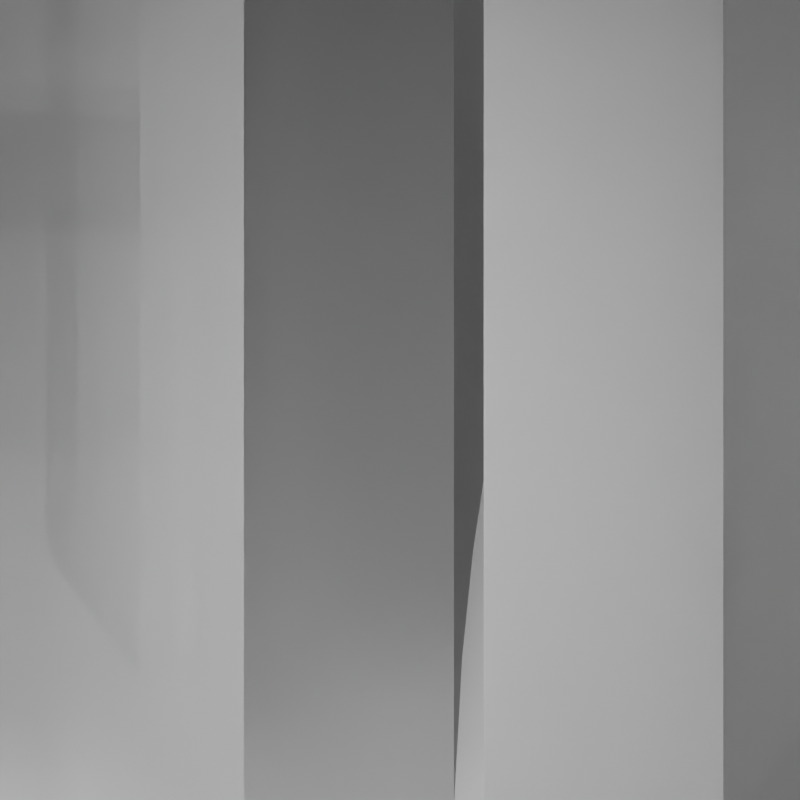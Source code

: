 # Source: grass.blend  (saved by Blender 3.0.42; exported with 4.5.12 LTS)
import bpy
from mathutils import Matrix  # noqa: F401  (used for matrix-valued properties, if any)

bpy.ops.wm.read_factory_settings(use_empty=True)
scene = bpy.context.scene
scene.name = 'Scene'

# ---- collections
col_collection = bpy.data.collections.new('Collection'); scene.collection.children.link(col_collection)

# ---- images (referenced by path relative to the original .blend; pixels are not part of the script)
import os
ASSET_DIR = os.environ.get("B2B_ASSET_DIR", "")  # directory of the original .blend (textures are referenced by path, not embedded)
HERE = os.path.dirname(os.path.abspath(__file__))  # packed textures are extracted next to this script under _unpacked/

def load_image(name, relpath, width, height, colorspace="sRGB"):
    """Load a texture the original file referenced (path relative to the .blend, or extracted next to this script)."""
    p = next((c for c in (os.path.join(HERE, relpath), os.path.join(ASSET_DIR, relpath)) if relpath and os.path.exists(c)), "")
    if p:
        img = bpy.data.images.load(p, check_existing=True)
        img.name = name
    else:  # same state as the original file: an image datablock whose file is absent (Cycles renders it pink)
        img = bpy.data.images.new(name, width, height)
        img.source = "FILE"
        img.filepath = "//" + (relpath or name)
    img.colorspace_settings.name = colorspace
    return img
img_grass_png = load_image('grass.png', 'grass.png', 1024, 1024, 'sRGB')

# ---- materials (node trees are filled in below, after node groups)
mat_matgrass = bpy.data.materials.new('MatGrass')

# ---- material node trees
mat_matgrass.use_nodes = True; mat_matgrass.node_tree.nodes.clear()
_N = mat_matgrass.node_tree.nodes; _L = mat_matgrass.node_tree.links
n0 = _N.new('ShaderNodeBsdfTransparent'); n0.name = 'Transparent BSDF'; n0.location = (-233, 132)
n1 = _N.new('ShaderNodeOutputMaterial'); n1.name = 'Material Output'; n1.location = (516, 191)
n2 = _N.new('ShaderNodeMixShader'); n2.name = 'Mix Shader'; n2.location = (278, 170)
n3 = _N.new('ShaderNodeMixShader'); n3.name = 'Mix Shader.001'; n3.location = (127, -12)
n4 = _N.new('ShaderNodeTexImage'); n4.name = 'Image Texture'; n4.location = (-621, 252)
n4.image = img_grass_png
n5 = _N.new('ShaderNodeBsdfDiffuse'); n5.name = 'Diffuse BSDF'; n5.location = (-283, 21)
n6 = _N.new('ShaderNodeEmission'); n6.name = 'Emission'; n6.location = (-132, -125)
n6.inputs[0].default_value = (0.06021, 0.6501, 0.09079, 1.0)
_L.new(n0.outputs[0], n2.inputs[1])
_L.new(n4.outputs[1], n2.inputs[0])
_L.new(n4.outputs[0], n5.inputs[0])
_L.new(n2.outputs[0], n1.inputs[0])
_L.new(n3.outputs[0], n2.inputs[2])
_L.new(n6.outputs[0], n3.inputs[1])
_L.new(n5.outputs[0], n3.inputs[2])
n1.is_active_output = True

# ---- world
world_world = bpy.data.worlds.new('World'); scene.world = world_world
world_world.use_nodes = True; world_world.node_tree.nodes.clear()
_N = world_world.node_tree.nodes; _L = world_world.node_tree.links
n0 = _N.new('ShaderNodeOutputWorld'); n0.name = 'World Output'; n0.location = (300, 300)
n1 = _N.new('ShaderNodeBackground'); n1.name = 'Background'; n1.location = (10, 300)
n1.inputs[0].default_value = (0.05088, 0.05088, 0.05088, 0.0)
_L.new(n1.outputs[0], n0.inputs[0])
n0.is_active_output = True
world_world.color = (0.05088, 0.05088, 0.05088)
world_world.use_sun_shadow = False
world_world.sun_shadow_jitter_overblur = 0.0

# ---- cameras
cam_camera_001 = bpy.data.cameras.new('Camera.001')
cam_camera_001.type = 'ORTHO'
cam_camera_001.ortho_scale = 2.2

# ---- lights
light_area = bpy.data.lights.new('Area', 'AREA')
light_area.transmission_factor = 0.0
light_area.energy = 1021.0
light_area.shadow_soft_size = 1000.0
light_area.shadow_maximum_resolution = 0.006
light_area.use_absolute_resolution = True
light_area.shape = 'RECTANGLE'
light_area.size = 1000.0
light_area.size_y = 1.0
light_point = bpy.data.lights.new('Point', 'POINT')
light_point.transmission_factor = 0.0
light_point.energy = 1e+04
light_point.shadow_soft_size = 20.0
light_point.shadow_maximum_resolution = 0.006
light_point.use_absolute_resolution = True
light_point_001 = bpy.data.lights.new('Point.001', 'POINT')
light_point_001.transmission_factor = 0.0
light_point_001.energy = 400.0
light_point_001.shadow_soft_size = 4.21
light_point_001.shadow_maximum_resolution = 0.006
light_point_001.use_absolute_resolution = True
light_point_002 = bpy.data.lights.new('Point.002', 'POINT')
light_point_002.transmission_factor = 0.0
light_point_002.energy = 100.0
light_point_002.shadow_soft_size = 1.17
light_point_002.shadow_maximum_resolution = 0.006
light_point_002.use_absolute_resolution = True
light_point_003 = bpy.data.lights.new('Point.003', 'POINT')
light_point_003.transmission_factor = 0.0
light_point_003.energy = 400.0
light_point_003.shadow_soft_size = 4.21
light_point_003.shadow_maximum_resolution = 0.006
light_point_003.use_absolute_resolution = True
light_point_004 = bpy.data.lights.new('Point.004', 'POINT')
light_point_004.transmission_factor = 0.0
light_point_004.energy = 400.0
light_point_004.shadow_soft_size = 4.21
light_point_004.shadow_maximum_resolution = 0.006
light_point_004.use_absolute_resolution = True

# ---- meshes
me_plane_001 = bpy.data.meshes.new('Plane.001')
me_plane_001.from_pydata([(-1.0, -1.0, 0.0), (1.0, -1.0, 0.0), (-1.0, 1.0, 0.0), (1.0, 1.0, 0.0), (-0.5, -1.0, -0.866), (0.5, -1.0, 0.866), (-0.5, 1.0, -0.866), (0.5, 1.0, 0.866), (-0.5, -1.0, 0.866), (0.5, -1.0, -0.866), (-0.5, 1.0, 0.866), (0.5, 1.0, -0.866)], [], [(0, 1, 3, 2), (4, 5, 7, 6), (8, 9, 11, 10)])
_uv = me_plane_001.uv_layers.new(name='UVMap')
_uv.uv.foreach_set('vector', [0.0, 0.0, 1.0, 0.0, 1.0, 1.0, 0.0, 1.0, 0.0, 0.0, 1.0, 0.0, 1.0, 1.0, 0.0, 1.0, 0.0, 0.0, 1.0, 0.0, 1.0, 1.0, 0.0, 1.0])
me_plane_001.materials.append(mat_matgrass)
me_plane_001.use_remesh_fix_poles = True
me_plane_001.use_remesh_preserve_attributes = False
me_plane_001.update()
me_plane_003 = bpy.data.meshes.new('Plane.003')
me_plane_003.from_pydata([(-0.983, -1.022, 0.01466), (0.9497, -1.0, -0.01824), (-0.319, 14.66, -0.04257), (-0.04065, 14.68, -0.0793), (-0.1995, -1.057, 0.6918), (-0.3556, 14.64, 0.4655), (-1.112, 0.638, 0.3503), (-0.6841, 12.97, 0.2981), (-1.237, 2.447, 0.6175), (-1.26, 4.551, 0.7897), (-1.166, 6.809, 0.8594), (-1.044, 9.065, 0.7923), (-0.901, 11.17, 0.5929), (0.05568, 12.99, 0.2614), (0.8285, 0.6602, 0.3202), (0.1448, 11.19, 0.5562), (0.2874, 9.087, 0.7555), (0.4098, 6.831, 0.8226), (0.5277, 4.574, 0.7616), (0.6676, 2.469, 0.5892), (-0.3281, 0.6037, 1.028), (-0.4925, 12.99, 1.108), (-0.4743, 2.414, 1.299), (-0.5564, 4.525, 1.484), (-0.5564, 6.792, 1.575), (-0.5564, 9.06, 1.535), (-0.5564, 11.18, 1.368)], [], [(4, 1, 14, 20), (7, 21, 5, 2), (21, 13, 3, 5), (21, 7, 12, 26), (26, 12, 11, 25), (25, 11, 10, 24), (24, 10, 9, 23), (23, 9, 8, 22), (22, 8, 6, 20), (13, 21, 26, 15), (15, 26, 25, 16), (16, 25, 24, 17), (17, 24, 23, 18), (18, 23, 22, 19), (19, 22, 20, 14), (0, 4, 20, 6)])
me_plane_003.polygons.foreach_set('use_smooth', [True] * 16)
_uv = me_plane_003.uv_layers.new(name='UVMap')
_uv.uv.foreach_set('vector', [0.5, 0.0, 1.0, 0.0, 1.0, 0.1059, 0.5, 0.1059, 0.0, 0.8921, 0.5, 0.8959, 0.5, 1.0, 0.0, 1.0, 0.5, 0.8959, 1.0, 0.8921, 1.0, 1.0, 0.5, 1.0, 0.5, 0.8959, 0.0, 0.8921, -0.02027, 0.7784, 0.5, 0.7811, 0.5, 0.7811, -0.02027, 0.7784, -0.06526, 0.6483, 0.5, 0.6497, 0.5, 0.6497, -0.06526, 0.6483, 0.0, 0.5, 0.5, 0.5, 0.5, 0.5, 0.0, 0.5, -0.003186, 0.3502, 0.5, 0.3512, 0.5, 0.3512, -0.003186, 0.3502, -0.0008104, 0.2199, 0.5, 0.2202, 0.5, 0.2202, -0.0008104, 0.2199, 0.0, 0.1059, 0.5, 0.1059, 1.0, 0.8921, 0.5, 0.8959, 0.5, 0.7811, 1.02, 0.7784, 1.02, 0.7784, 0.5, 0.7811, 0.5, 0.6497, 1.065, 0.6483, 1.065, 0.6483, 0.5, 0.6497, 0.5, 0.5, 1.0, 0.5, 1.0, 0.5, 0.5, 0.5, 0.5, 0.3512, 1.003, 0.3502, 1.003, 0.3502, 0.5, 0.3512, 0.5, 0.2202, 1.001, 0.2199, 1.001, 0.2199, 0.5, 0.2202, 0.5, 0.1059, 1.0, 0.1059, 0.0, 0.0, 0.5, 0.0, 0.5, 0.1059, 0.0, 0.1059])
me_plane_003.use_remesh_fix_poles = True
me_plane_003.use_remesh_preserve_attributes = False
me_plane_003.update()
me_plane_005 = bpy.data.meshes.new('Plane.005')
me_plane_005.from_pydata([(-1.0, -1.0, 0.0), (1.0, -1.0, 0.0), (-0.1366, 14.63, 0.01), (0.1781, 14.68, -5.981e-07), (0.04321, -1.033, 0.6487), (0.04321, 14.67, 0.479), (-1.0, 0.6607, 0.3823), (-0.4089, 12.99, 0.3894), (-0.9799, 2.47, 0.7024), (-0.9208, 4.575, 0.9041), (-0.8269, 6.832, 0.9738), (-0.7044, 9.088, 0.9067), (-0.5619, 11.19, 0.7074), (0.4089, 12.99, 0.3894), (1.0, 0.6607, 0.3823), (0.5619, 11.19, 0.7074), (0.7044, 9.088, 0.9067), (0.8269, 6.832, 0.9738), (0.9208, 4.575, 0.9041), (0.9799, 2.47, 0.7024), (0.04321, 0.6274, 1.031), (0.04321, 13.02, 1.171), (0.04321, 2.439, 1.356), (0.04321, 4.55, 1.571), (0.04321, 6.816, 1.661), (0.04321, 9.085, 1.622), (0.04321, 11.2, 1.454)], [], [(4, 1, 14, 20), (7, 21, 5, 2), (21, 13, 3, 5), (21, 7, 12, 26), (26, 12, 11, 25), (25, 11, 10, 24), (24, 10, 9, 23), (23, 9, 8, 22), (22, 8, 6, 20), (13, 21, 26, 15), (15, 26, 25, 16), (16, 25, 24, 17), (17, 24, 23, 18), (18, 23, 22, 19), (19, 22, 20, 14), (0, 4, 20, 6)])
me_plane_005.polygons.foreach_set('use_smooth', [True] * 16)
_uv = me_plane_005.uv_layers.new(name='UVMap')
_uv.uv.foreach_set('vector', [0.5, 0.0, 1.0, 0.0, 1.0, 0.1059, 0.5, 0.1059, 0.0, 0.8921, 0.5, 0.8959, 0.5, 1.0, 0.0, 1.0, 0.5, 0.8959, 1.0, 0.8921, 1.0, 1.0, 0.5, 1.0, 0.5, 0.8959, 0.0, 0.8921, -0.02027, 0.7784, 0.5, 0.7811, 0.5, 0.7811, -0.02027, 0.7784, -0.06526, 0.6483, 0.5, 0.6497, 0.5, 0.6497, -0.06526, 0.6483, 0.0, 0.5, 0.5, 0.5, 0.5, 0.5, 0.0, 0.5, -0.003186, 0.3502, 0.5, 0.3512, 0.5, 0.3512, -0.003186, 0.3502, -0.0008104, 0.2199, 0.5, 0.2202, 0.5, 0.2202, -0.0008104, 0.2199, 0.0, 0.1059, 0.5, 0.1059, 1.0, 0.8921, 0.5, 0.8959, 0.5, 0.7811, 1.02, 0.7784, 1.02, 0.7784, 0.5, 0.7811, 0.5, 0.6497, 1.065, 0.6483, 1.065, 0.6483, 0.5, 0.6497, 0.5, 0.5, 1.0, 0.5, 1.0, 0.5, 0.5, 0.5, 0.5, 0.3512, 1.003, 0.3502, 1.003, 0.3502, 0.5, 0.3512, 0.5, 0.2202, 1.001, 0.2199, 1.001, 0.2199, 0.5, 0.2202, 0.5, 0.1059, 1.0, 0.1059, 0.0, 0.0, 0.5, 0.0, 0.5, 0.1059, 0.0, 0.1059])
me_plane_005.use_remesh_fix_poles = True
me_plane_005.use_remesh_preserve_attributes = False
me_plane_005.update()
me_plane_007 = bpy.data.meshes.new('Plane.007')
me_plane_007.from_pydata([(-1.0, -1.0, 0.0), (1.0, -1.0, 0.0), (-0.1781, 14.68, -5.981e-07), (0.1781, 14.68, -5.981e-07), (-0.05673, -1.019, 0.5552), (-0.05673, 14.68, 0.3855), (-1.0, 0.6607, 0.3823), (-0.4089, 12.99, 0.3894), (-0.9799, 2.47, 0.7024), (-0.9208, 4.575, 0.9041), (-0.8269, 6.832, 0.9738), (-0.7044, 9.088, 0.9067), (-0.5619, 11.19, 0.7074), (0.4089, 12.99, 0.3894), (1.0, 0.6607, 0.3823), (0.5619, 11.19, 0.7074), (0.7044, 9.088, 0.9067), (0.8269, 6.832, 0.9738), (0.9208, 4.575, 0.9041), (0.9799, 2.47, 0.7024), (-0.05673, 0.6414, 0.9375), (-0.05673, 13.03, 1.077), (-0.05673, 2.453, 1.262), (-0.05673, 4.564, 1.477), (-0.05673, 6.83, 1.568), (-0.05673, 9.099, 1.528), (-0.05673, 11.21, 1.361)], [], [(4, 1, 14, 20), (7, 21, 5, 2), (21, 13, 3, 5), (21, 7, 12, 26), (26, 12, 11, 25), (25, 11, 10, 24), (24, 10, 9, 23), (23, 9, 8, 22), (22, 8, 6, 20), (13, 21, 26, 15), (15, 26, 25, 16), (16, 25, 24, 17), (17, 24, 23, 18), (18, 23, 22, 19), (19, 22, 20, 14), (0, 4, 20, 6)])
me_plane_007.polygons.foreach_set('use_smooth', [True] * 16)
_uv = me_plane_007.uv_layers.new(name='UVMap')
_uv.uv.foreach_set('vector', [0.5, 0.0, 1.0, 0.0, 1.0, 0.1059, 0.5, 0.1059, 0.0, 0.8921, 0.5, 0.8959, 0.5, 1.0, 0.0, 1.0, 0.5, 0.8959, 1.0, 0.8921, 1.0, 1.0, 0.5, 1.0, 0.5, 0.8959, 0.0, 0.8921, -0.02027, 0.7784, 0.5, 0.7811, 0.5, 0.7811, -0.02027, 0.7784, -0.06526, 0.6483, 0.5, 0.6497, 0.5, 0.6497, -0.06526, 0.6483, 0.0, 0.5, 0.5, 0.5, 0.5, 0.5, 0.0, 0.5, -0.003186, 0.3502, 0.5, 0.3512, 0.5, 0.3512, -0.003186, 0.3502, -0.0008104, 0.2199, 0.5, 0.2202, 0.5, 0.2202, -0.0008104, 0.2199, 0.0, 0.1059, 0.5, 0.1059, 1.0, 0.8921, 0.5, 0.8959, 0.5, 0.7811, 1.02, 0.7784, 1.02, 0.7784, 0.5, 0.7811, 0.5, 0.6497, 1.065, 0.6483, 1.065, 0.6483, 0.5, 0.6497, 0.5, 0.5, 1.0, 0.5, 1.0, 0.5, 0.5, 0.5, 0.5, 0.3512, 1.003, 0.3502, 1.003, 0.3502, 0.5, 0.3512, 0.5, 0.2202, 1.001, 0.2199, 1.001, 0.2199, 0.5, 0.2202, 0.5, 0.1059, 1.0, 0.1059, 0.0, 0.0, 0.5, 0.0, 0.5, 0.1059, 0.0, 0.1059])
me_plane_007.use_remesh_fix_poles = True
me_plane_007.use_remesh_preserve_attributes = False
me_plane_007.update()
me_plane_008 = bpy.data.meshes.new('Plane.008')
me_plane_008.from_pydata([(-1.0, -1.0, 0.0), (1.0, -1.0, 0.0), (-0.0897, 14.6, 0.02816), (0.1781, 14.68, -5.981e-07), (0.06436, -1.027, 0.6083), (0.06436, 14.67, 0.4386), (-1.0, 0.6607, 0.3823), (-0.4089, 12.99, 0.3894), (-0.9799, 2.47, 0.7024), (-0.9208, 4.575, 0.9041), (-0.8269, 6.832, 0.9738), (-0.7044, 9.088, 0.9067), (-0.5619, 11.19, 0.7074), (0.4089, 12.99, 0.3894), (1.0, 0.6607, 0.3823), (0.5619, 11.19, 0.7074), (0.7044, 9.088, 0.9067), (0.8269, 6.832, 0.9738), (0.9208, 4.575, 0.9041), (0.9799, 2.47, 0.7024), (0.06436, 0.6334, 0.9906), (0.06436, 13.02, 1.13), (0.06436, 2.445, 1.315), (0.06436, 4.556, 1.53), (0.06436, 6.822, 1.621), (0.06436, 9.091, 1.581), (0.06436, 11.21, 1.414)], [], [(4, 1, 14, 20), (7, 21, 5, 2), (21, 13, 3, 5), (21, 7, 12, 26), (26, 12, 11, 25), (25, 11, 10, 24), (24, 10, 9, 23), (23, 9, 8, 22), (22, 8, 6, 20), (13, 21, 26, 15), (15, 26, 25, 16), (16, 25, 24, 17), (17, 24, 23, 18), (18, 23, 22, 19), (19, 22, 20, 14), (0, 4, 20, 6)])
me_plane_008.polygons.foreach_set('use_smooth', [True] * 16)
_uv = me_plane_008.uv_layers.new(name='UVMap')
_uv.uv.foreach_set('vector', [0.5, 0.0, 1.0, 0.0, 1.0, 0.1059, 0.5, 0.1059, 0.0, 0.8921, 0.5, 0.8959, 0.5, 1.0, 0.0, 1.0, 0.5, 0.8959, 1.0, 0.8921, 1.0, 1.0, 0.5, 1.0, 0.5, 0.8959, 0.0, 0.8921, -0.02027, 0.7784, 0.5, 0.7811, 0.5, 0.7811, -0.02027, 0.7784, -0.06526, 0.6483, 0.5, 0.6497, 0.5, 0.6497, -0.06526, 0.6483, 0.0, 0.5, 0.5, 0.5, 0.5, 0.5, 0.0, 0.5, -0.003186, 0.3502, 0.5, 0.3512, 0.5, 0.3512, -0.003186, 0.3502, -0.0008104, 0.2199, 0.5, 0.2202, 0.5, 0.2202, -0.0008104, 0.2199, 0.0, 0.1059, 0.5, 0.1059, 1.0, 0.8921, 0.5, 0.8959, 0.5, 0.7811, 1.02, 0.7784, 1.02, 0.7784, 0.5, 0.7811, 0.5, 0.6497, 1.065, 0.6483, 1.065, 0.6483, 0.5, 0.6497, 0.5, 0.5, 1.0, 0.5, 1.0, 0.5, 0.5, 0.5, 0.5, 0.3512, 1.003, 0.3502, 1.003, 0.3502, 0.5, 0.3512, 0.5, 0.2202, 1.001, 0.2199, 1.001, 0.2199, 0.5, 0.2202, 0.5, 0.1059, 1.0, 0.1059, 0.0, 0.0, 0.5, 0.0, 0.5, 0.1059, 0.0, 0.1059])
me_plane_008.use_remesh_fix_poles = True
me_plane_008.use_remesh_preserve_attributes = False
me_plane_008.update()
me_plane_010 = bpy.data.meshes.new('Plane.010')
me_plane_010.from_pydata([(-1.0, -1.0, 0.0), (1.0, -1.0, 0.0), (-0.1781, 14.68, -5.981e-07), (0.1781, 14.68, -5.981e-07), (-0.02624, -1.075, 0.6697), (-0.02624, 14.63, 0.5), (-1.0, 0.6607, 0.3823), (-0.4089, 12.99, 0.3894), (-0.9799, 2.47, 0.7024), (-0.9208, 4.575, 0.9041), (-0.8269, 6.832, 0.9738), (-0.7044, 9.088, 0.9067), (-0.5619, 11.19, 0.7074), (0.4089, 12.99, 0.3894), (1.0, 0.6607, 0.3823), (0.5619, 11.19, 0.7074), (0.7044, 9.088, 0.9067), (0.8269, 6.832, 0.9738), (0.9208, 4.575, 0.9041), (0.9799, 2.47, 0.7024), (-0.02624, 0.5855, 1.052), (-0.02624, 12.98, 1.192), (-0.02624, 2.397, 1.377), (-0.02624, 4.508, 1.592), (-0.02624, 6.774, 1.682), (-0.02624, 9.043, 1.643), (-0.02624, 11.16, 1.475)], [], [(4, 1, 14, 20), (7, 21, 5, 2), (21, 13, 3, 5), (21, 7, 12, 26), (26, 12, 11, 25), (25, 11, 10, 24), (24, 10, 9, 23), (23, 9, 8, 22), (22, 8, 6, 20), (13, 21, 26, 15), (15, 26, 25, 16), (16, 25, 24, 17), (17, 24, 23, 18), (18, 23, 22, 19), (19, 22, 20, 14), (0, 4, 20, 6)])
me_plane_010.polygons.foreach_set('use_smooth', [True] * 16)
_uv = me_plane_010.uv_layers.new(name='UVMap')
_uv.uv.foreach_set('vector', [0.5, 0.0, 1.0, 0.0, 1.0, 0.1059, 0.5, 0.1059, 0.0, 0.8921, 0.5, 0.8959, 0.5, 1.0, 0.0, 1.0, 0.5, 0.8959, 1.0, 0.8921, 1.0, 1.0, 0.5, 1.0, 0.5, 0.8959, 0.0, 0.8921, -0.02027, 0.7784, 0.5, 0.7811, 0.5, 0.7811, -0.02027, 0.7784, -0.06526, 0.6483, 0.5, 0.6497, 0.5, 0.6497, -0.06526, 0.6483, 0.0, 0.5, 0.5, 0.5, 0.5, 0.5, 0.0, 0.5, -0.003186, 0.3502, 0.5, 0.3512, 0.5, 0.3512, -0.003186, 0.3502, -0.0008104, 0.2199, 0.5, 0.2202, 0.5, 0.2202, -0.0008104, 0.2199, 0.0, 0.1059, 0.5, 0.1059, 1.0, 0.8921, 0.5, 0.8959, 0.5, 0.7811, 1.02, 0.7784, 1.02, 0.7784, 0.5, 0.7811, 0.5, 0.6497, 1.065, 0.6483, 1.065, 0.6483, 0.5, 0.6497, 0.5, 0.5, 1.0, 0.5, 1.0, 0.5, 0.5, 0.5, 0.5, 0.3512, 1.003, 0.3502, 1.003, 0.3502, 0.5, 0.3512, 0.5, 0.2202, 1.001, 0.2199, 1.001, 0.2199, 0.5, 0.2202, 0.5, 0.1059, 1.0, 0.1059, 0.0, 0.0, 0.5, 0.0, 0.5, 0.1059, 0.0, 0.1059])
me_plane_010.use_remesh_fix_poles = True
me_plane_010.use_remesh_preserve_attributes = False
me_plane_010.update()
me_plane_013 = bpy.data.meshes.new('Plane.013')
me_plane_013.from_pydata([(-1.0, -1.0, 0.0), (1.0, -1.0, 0.0), (-0.8361, 14.43, 0.2849), (-0.523, 14.46, 0.2872), (0.09586, -1.055, 0.5165), (-0.611, 14.43, 0.6367), (-1.0, 0.6607, 0.3823), (-0.8715, 12.99, 0.6014), (-0.9799, 2.47, 0.7024), (-0.9208, 4.575, 0.9041), (-0.828, 6.833, 0.9744), (-0.8143, 9.137, 0.9649), (-0.7563, 11.2, 1.13), (-0.04511, 12.99, 0.5972), (1.0, 0.6607, 0.3823), (0.3694, 11.2, 1.129), (0.595, 9.137, 0.9647), (0.8257, 6.833, 0.9744), (0.9208, 4.575, 0.9041), (0.9799, 2.47, 0.7024), (0.09586, 0.6056, 0.8989), (-0.3383, 13.0, 1.238), (0.09586, 2.417, 1.223), (0.09586, 4.528, 1.438), (0.09484, 6.795, 1.53), (-0.01348, 9.112, 1.547), (-0.1922, 11.25, 1.465)], [], [(4, 1, 14, 20), (7, 21, 5, 2), (21, 13, 3, 5), (21, 7, 12, 26), (26, 12, 11, 25), (25, 11, 10, 24), (24, 10, 9, 23), (23, 9, 8, 22), (22, 8, 6, 20), (13, 21, 26, 15), (15, 26, 25, 16), (16, 25, 24, 17), (17, 24, 23, 18), (18, 23, 22, 19), (19, 22, 20, 14), (0, 4, 20, 6)])
me_plane_013.polygons.foreach_set('use_smooth', [True] * 16)
_uv = me_plane_013.uv_layers.new(name='UVMap')
_uv.uv.foreach_set('vector', [0.5, 0.0, 1.0, 0.0, 1.0, 0.1059, 0.5, 0.1059, 0.0, 0.8921, 0.5, 0.8959, 0.5, 1.0, 0.0, 1.0, 0.5, 0.8959, 1.0, 0.8921, 1.0, 1.0, 0.5, 1.0, 0.5, 0.8959, 0.0, 0.8921, -0.02027, 0.7784, 0.5, 0.7811, 0.5, 0.7811, -0.02027, 0.7784, -0.06526, 0.6483, 0.5, 0.6497, 0.5, 0.6497, -0.06526, 0.6483, 0.0, 0.5, 0.5, 0.5, 0.5, 0.5, 0.0, 0.5, -0.003186, 0.3502, 0.5, 0.3512, 0.5, 0.3512, -0.003186, 0.3502, -0.0008104, 0.2199, 0.5, 0.2202, 0.5, 0.2202, -0.0008104, 0.2199, 0.0, 0.1059, 0.5, 0.1059, 1.0, 0.8921, 0.5, 0.8959, 0.5, 0.7811, 1.02, 0.7784, 1.02, 0.7784, 0.5, 0.7811, 0.5, 0.6497, 1.065, 0.6483, 1.065, 0.6483, 0.5, 0.6497, 0.5, 0.5, 1.0, 0.5, 1.0, 0.5, 0.5, 0.5, 0.5, 0.3512, 1.003, 0.3502, 1.003, 0.3502, 0.5, 0.3512, 0.5, 0.2202, 1.001, 0.2199, 1.001, 0.2199, 0.5, 0.2202, 0.5, 0.1059, 1.0, 0.1059, 0.0, 0.0, 0.5, 0.0, 0.5, 0.1059, 0.0, 0.1059])
me_plane_013.use_remesh_fix_poles = True
me_plane_013.use_remesh_preserve_attributes = False
me_plane_013.update()
me_plane_014 = bpy.data.meshes.new('Plane.014')
me_plane_014.from_pydata([(-1.0, -1.0, 0.0), (1.0, -1.0, 0.0), (-0.1781, 14.68, -5.981e-07), (0.1781, 14.68, -5.981e-07), (0.009733, -1.024, 0.5674), (0.009733, 14.68, 0.3977), (-1.0, 0.6607, 0.3823), (-0.4089, 12.99, 0.3894), (-0.9799, 2.47, 0.7024), (-0.9208, 4.575, 0.9041), (-0.8269, 6.832, 0.9738), (-0.7044, 9.088, 0.9067), (-0.5619, 11.19, 0.7074), (0.4089, 12.99, 0.3894), (1.0, 0.6607, 0.3823), (0.5619, 11.19, 0.7074), (0.7044, 9.088, 0.9067), (0.8269, 6.832, 0.9738), (0.9208, 4.575, 0.9041), (0.9799, 2.47, 0.7024), (0.009733, 0.6368, 0.9497), (0.009733, 13.03, 1.089), (0.009733, 2.448, 1.274), (0.009733, 4.559, 1.489), (0.009733, 6.826, 1.58), (0.009733, 9.094, 1.54), (0.009733, 11.21, 1.373)], [], [(4, 1, 14, 20), (7, 21, 5, 2), (21, 13, 3, 5), (21, 7, 12, 26), (26, 12, 11, 25), (25, 11, 10, 24), (24, 10, 9, 23), (23, 9, 8, 22), (22, 8, 6, 20), (13, 21, 26, 15), (15, 26, 25, 16), (16, 25, 24, 17), (17, 24, 23, 18), (18, 23, 22, 19), (19, 22, 20, 14), (0, 4, 20, 6)])
me_plane_014.polygons.foreach_set('use_smooth', [True] * 16)
_uv = me_plane_014.uv_layers.new(name='UVMap')
_uv.uv.foreach_set('vector', [0.5, 0.0, 1.0, 0.0, 1.0, 0.1059, 0.5, 0.1059, 0.0, 0.8921, 0.5, 0.8959, 0.5, 1.0, 0.0, 1.0, 0.5, 0.8959, 1.0, 0.8921, 1.0, 1.0, 0.5, 1.0, 0.5, 0.8959, 0.0, 0.8921, -0.02027, 0.7784, 0.5, 0.7811, 0.5, 0.7811, -0.02027, 0.7784, -0.06526, 0.6483, 0.5, 0.6497, 0.5, 0.6497, -0.06526, 0.6483, 0.0, 0.5, 0.5, 0.5, 0.5, 0.5, 0.0, 0.5, -0.003186, 0.3502, 0.5, 0.3512, 0.5, 0.3512, -0.003186, 0.3502, -0.0008104, 0.2199, 0.5, 0.2202, 0.5, 0.2202, -0.0008104, 0.2199, 0.0, 0.1059, 0.5, 0.1059, 1.0, 0.8921, 0.5, 0.8959, 0.5, 0.7811, 1.02, 0.7784, 1.02, 0.7784, 0.5, 0.7811, 0.5, 0.6497, 1.065, 0.6483, 1.065, 0.6483, 0.5, 0.6497, 0.5, 0.5, 1.0, 0.5, 1.0, 0.5, 0.5, 0.5, 0.5, 0.3512, 1.003, 0.3502, 1.003, 0.3502, 0.5, 0.3512, 0.5, 0.2202, 1.001, 0.2199, 1.001, 0.2199, 0.5, 0.2202, 0.5, 0.1059, 1.0, 0.1059, 0.0, 0.0, 0.5, 0.0, 0.5, 0.1059, 0.0, 0.1059])
me_plane_014.use_remesh_fix_poles = True
me_plane_014.use_remesh_preserve_attributes = False
me_plane_014.update()
me_plane_016 = bpy.data.meshes.new('Plane.016')
me_plane_016.from_pydata([(-1.0, -1.0, 0.0), (1.0, -1.0, 0.0), (-1.0, 1.0, 0.0), (1.0, 1.0, 0.0), (0.0, -1.0, 1.0), (-1.192e-07, -1.0, -1.0), (1.192e-07, 1.0, 1.0), (0.0, 1.0, -1.0), (-0.7071, -1.0, 0.7071), (0.7071, -1.0, -0.7071), (-0.7071, 1.0, 0.7071), (0.7071, 1.0, -0.7071), (0.7071, -1.0, 0.7071), (-0.7071, -1.0, -0.7071), (0.7071, 1.0, 0.7071), (-0.7071, 1.0, -0.7071), (0.7071, -1.0, 0.7071), (-0.7071, -1.0, -0.7071), (0.7071, 1.0, 0.7071), (-0.7071, 1.0, -0.7071), (0.0, -1.0, 1.0), (-1.192e-07, -1.0, -1.0), (1.192e-07, 1.0, 1.0), (0.0, 1.0, -1.0), (-0.7071, -1.0, 0.7071), (0.7071, -1.0, -0.7071), (-0.7071, 1.0, 0.7071), (0.7071, 1.0, -0.7071), (-1.0, -1.0, 0.0), (1.0, -1.0, 0.0), (-1.0, 1.0, 0.0), (1.0, 1.0, 0.0), (1.546, -1.0, 0.1955), (2.912, -1.0, -1.265), (1.546, 1.0, 0.1955), (2.912, 1.0, -1.265), (2.959, -1.0, 0.1482), (1.499, -1.0, -1.218), (2.959, 1.0, 0.1482), (1.499, 1.0, -1.218), (2.262, -1.0, 0.4646), (2.195, -1.0, -1.534), (2.262, 1.0, 0.4646), (2.195, 1.0, -1.534), (3.228, -1.0, -0.5683), (1.229, -1.0, -0.5014), (3.228, 1.0, -0.5683), (1.229, 1.0, -0.5014), (3.228, -1.0, -0.5683), (1.229, -1.0, -0.5014), (3.228, 1.0, -0.5683), (1.229, 1.0, -0.5014), (2.959, -1.0, 0.1482), (1.499, -1.0, -1.218), (2.959, 1.0, 0.1482), (1.499, 1.0, -1.218), (2.262, -1.0, 0.4646), (2.195, -1.0, -1.534), (2.262, 1.0, 0.4646), (2.195, 1.0, -1.534), (1.546, -1.0, 0.1955), (2.912, -1.0, -1.265), (1.546, 1.0, 0.1955), (2.912, 1.0, -1.265), (1.93, -1.0, 1.169), (0.6568, -1.0, 2.711), (1.93, 1.0, 1.169), (0.6568, 1.0, 2.711), (0.5223, -1.0, 1.303), (2.065, -1.0, 2.576), (0.5223, 1.0, 1.303), (2.065, 1.0, 2.576), (1.198, -1.0, 0.9442), (1.389, -1.0, 2.935), (1.198, 1.0, 0.9442), (1.389, 1.0, 2.935), (0.298, -1.0, 2.035), (2.289, -1.0, 1.845), (0.298, 1.0, 2.035), (2.289, 1.0, 1.845), (0.298, -1.0, 2.035), (2.289, -1.0, 1.845), (0.298, 1.0, 2.035), (2.289, 1.0, 1.845), (0.5223, -1.0, 1.303), (2.065, -1.0, 2.576), (0.5223, 1.0, 1.303), (2.065, 1.0, 2.576), (1.198, -1.0, 0.9442), (1.389, -1.0, 2.935), (1.198, 1.0, 0.9442), (1.389, 1.0, 2.935), (1.93, -1.0, 1.169), (0.6568, -1.0, 2.711), (1.93, 1.0, 1.169), (0.6568, 1.0, 2.711), (-1.188, -1.0, -2.015), (-1.25, -1.0, -0.01578), (-1.188, 1.0, -2.015), (-1.25, 1.0, -0.01578), (-2.218, -1.0, -1.046), (-0.2193, -1.0, -0.9841), (-2.218, 1.0, -1.046), (-0.2193, 1.0, -0.9841), (-1.904, -1.0, -1.744), (-0.5341, -1.0, -0.2865), (-1.904, 1.0, -1.744), (-0.5341, 1.0, -0.2865), (-1.948, -1.0, -0.3306), (-0.4901, -1.0, -1.7), (-1.948, 1.0, -0.3306), (-0.4901, 1.0, -1.7), (-1.948, -1.0, -0.3306), (-0.4901, -1.0, -1.7), (-1.948, 1.0, -0.3306), (-0.4901, 1.0, -1.7), (-2.218, -1.0, -1.046), (-0.2193, -1.0, -0.9841), (-2.218, 1.0, -1.046), (-0.2193, 1.0, -0.9841), (-1.904, -1.0, -1.744), (-0.5341, -1.0, -0.2865), (-1.904, 1.0, -1.744), (-0.5341, 1.0, -0.2865), (-1.188, -1.0, -2.015), (-1.25, -1.0, -0.01578), (-1.188, 1.0, -2.015), (-1.25, 1.0, -0.01578), (-0.715, -1.0, 0.02385), (-0.7773, -1.0, 2.023), (-0.715, 1.0, 0.02385), (-0.7773, 1.0, 2.023), (-1.746, -1.0, 0.9922), (0.2534, -1.0, 1.055), (-1.746, 1.0, 0.9922), (0.2534, 1.0, 1.055), (-1.431, -1.0, 0.2946), (-0.06142, -1.0, 1.752), (-1.431, 1.0, 0.2946), (-0.06142, 1.0, 1.752), (-1.475, -1.0, 1.708), (-0.01738, -1.0, 0.3386), (-1.475, 1.0, 1.708), (-0.01738, 1.0, 0.3386), (-1.475, -1.0, 1.708), (-0.01738, -1.0, 0.3386), (-1.475, 1.0, 1.708), (-0.01738, 1.0, 0.3386), (-1.746, -1.0, 0.9922), (0.2534, -1.0, 1.055), (-1.746, 1.0, 0.9922), (0.2534, 1.0, 1.055), (-1.431, -1.0, 0.2946), (-0.06142, -1.0, 1.752), (-1.431, 1.0, 0.2946), (-0.06142, 1.0, 1.752), (-0.715, -1.0, 0.02385), (-0.7773, -1.0, 2.023), (-0.715, 1.0, 0.02385), (-0.7773, 1.0, 2.023)], [], [(1, 3, 2, 0), (5, 7, 6, 4), (9, 11, 10, 8), (13, 15, 14, 12), (17, 16, 18, 19), (21, 20, 22, 23), (25, 24, 26, 27), (29, 28, 30, 31), (33, 35, 34, 32), (37, 39, 38, 36), (41, 43, 42, 40), (45, 47, 46, 44), (49, 48, 50, 51), (53, 52, 54, 55), (57, 56, 58, 59), (61, 60, 62, 63), (65, 67, 66, 64), (69, 71, 70, 68), (73, 75, 74, 72), (77, 79, 78, 76), (81, 80, 82, 83), (85, 84, 86, 87), (89, 88, 90, 91), (93, 92, 94, 95), (97, 99, 98, 96), (101, 103, 102, 100), (105, 107, 106, 104), (109, 111, 110, 108), (113, 112, 114, 115), (117, 116, 118, 119), (121, 120, 122, 123), (125, 124, 126, 127), (129, 131, 130, 128), (133, 135, 134, 132), (137, 139, 138, 136), (141, 143, 142, 140), (145, 144, 146, 147), (149, 148, 150, 151), (153, 152, 154, 155), (157, 156, 158, 159)])
_uv = me_plane_016.uv_layers.new(name='UVMap')
_uv.uv.foreach_set('vector', [0.995, 0.005, 0.995, 0.995, 0.005, 0.995, 0.005, 0.005, 0.995, 0.005, 0.995, 0.995, 0.005, 0.995, 0.005, 0.005, 0.995, 0.005, 0.995, 0.995, 0.005, 0.995, 0.005, 0.005, 0.995, 0.005, 0.995, 0.995, 0.005, 0.995, 0.005, 0.005, 0.995, 0.005, 0.005, 0.005, 0.005, 0.995, 0.995, 0.995, 0.995, 0.005, 0.005, 0.005, 0.005, 0.995, 0.995, 0.995, 0.995, 0.005, 0.005, 0.005, 0.005, 0.995, 0.995, 0.995, 0.995, 0.005, 0.005, 0.005, 0.005, 0.995, 0.995, 0.995, 0.995, 0.005, 0.995, 0.995, 0.005, 0.995, 0.005, 0.005, 0.995, 0.005, 0.995, 0.995, 0.005, 0.995, 0.005, 0.005, 0.995, 0.005, 0.995, 0.995, 0.005, 0.995, 0.005, 0.005, 0.995, 0.005, 0.995, 0.995, 0.005, 0.995, 0.005, 0.005, 0.995, 0.005, 0.005, 0.005, 0.005, 0.995, 0.995, 0.995, 0.995, 0.005, 0.005, 0.005, 0.005, 0.995, 0.995, 0.995, 0.995, 0.005, 0.005, 0.005, 0.005, 0.995, 0.995, 0.995, 0.995, 0.005, 0.005, 0.005, 0.005, 0.995, 0.995, 0.995, 0.995, 0.005, 0.995, 0.995, 0.005, 0.995, 0.005, 0.005, 0.995, 0.005, 0.995, 0.995, 0.005, 0.995, 0.005, 0.005, 0.995, 0.005, 0.995, 0.995, 0.005, 0.995, 0.005, 0.005, 0.995, 0.005, 0.995, 0.995, 0.005, 0.995, 0.005, 0.005, 0.995, 0.005, 0.005, 0.005, 0.005, 0.995, 0.995, 0.995, 0.995, 0.005, 0.005, 0.005, 0.005, 0.995, 0.995, 0.995, 0.995, 0.005, 0.005, 0.005, 0.005, 0.995, 0.995, 0.995, 0.995, 0.005, 0.005, 0.005, 0.005, 0.995, 0.995, 0.995, 0.995, 0.005, 0.995, 0.995, 0.005, 0.995, 0.005, 0.005, 0.995, 0.005, 0.995, 0.995, 0.005, 0.995, 0.005, 0.005, 0.995, 0.005, 0.995, 0.995, 0.005, 0.995, 0.005, 0.005, 0.995, 0.005, 0.995, 0.995, 0.005, 0.995, 0.005, 0.005, 0.995, 0.005, 0.005, 0.005, 0.005, 0.995, 0.995, 0.995, 0.995, 0.005, 0.005, 0.005, 0.005, 0.995, 0.995, 0.995, 0.995, 0.005, 0.005, 0.005, 0.005, 0.995, 0.995, 0.995, 0.995, 0.005, 0.005, 0.005, 0.005, 0.995, 0.995, 0.995, 0.995, 0.005, 0.995, 0.995, 0.005, 0.995, 0.005, 0.005, 0.995, 0.005, 0.995, 0.995, 0.005, 0.995, 0.005, 0.005, 0.995, 0.005, 0.995, 0.995, 0.005, 0.995, 0.005, 0.005, 0.995, 0.005, 0.995, 0.995, 0.005, 0.995, 0.005, 0.005, 0.995, 0.005, 0.005, 0.005, 0.005, 0.995, 0.995, 0.995, 0.995, 0.005, 0.005, 0.005, 0.005, 0.995, 0.995, 0.995, 0.995, 0.005, 0.005, 0.005, 0.005, 0.995, 0.995, 0.995, 0.995, 0.005, 0.005, 0.005, 0.005, 0.995, 0.995, 0.995])
_ca = me_plane_016.color_attributes.new('Col', 'BYTE_COLOR', 'CORNER')
_ca.data.foreach_set('color', [0.0, 0.0, 0.0, 1.0, 1.0, 1.0, 1.0, 1.0, 1.0, 1.0, 1.0, 1.0, 0.0, 0.0, 0.0, 1.0, 0.0, 0.0, 0.0, 1.0, 1.0, 1.0, 1.0, 1.0, 1.0, 1.0, 1.0, 1.0, 0.0, 0.0, 0.0, 1.0, 0.0, 0.0, 0.0, 1.0, 1.0, 1.0, 1.0, 1.0, 1.0, 1.0, 1.0, 1.0, 0.0, 0.0, 0.0, 1.0, 0.0, 0.0, 0.0, 1.0, 1.0, 1.0, 1.0, 1.0, 1.0, 1.0, 1.0, 1.0, 0.0, 0.0, 0.0, 1.0, 0.0, 0.0, 0.0, 1.0, 0.0, 0.0, 0.0, 1.0, 1.0, 1.0, 1.0, 1.0, 1.0, 1.0, 1.0, 1.0, 0.0, 0.0, 0.0, 1.0, 0.0, 0.0, 0.0, 1.0, 1.0, 1.0, 1.0, 1.0, 1.0, 1.0, 1.0, 1.0, 0.0, 0.0, 0.0, 1.0, 0.0, 0.0, 0.0, 1.0, 1.0, 1.0, 1.0, 1.0, 1.0, 1.0, 1.0, 1.0, 0.0, 0.0, 0.0, 1.0, 0.0, 0.0, 0.0, 1.0, 1.0, 1.0, 1.0, 1.0, 1.0, 1.0, 1.0, 1.0, 0.0, 0.0, 0.0, 1.0, 1.0, 1.0, 1.0, 1.0, 1.0, 1.0, 1.0, 1.0, 0.0, 0.0, 0.0, 1.0, 0.0, 0.0, 0.0, 1.0, 1.0, 1.0, 1.0, 1.0, 1.0, 1.0, 1.0, 1.0, 0.0, 0.0, 0.0, 1.0, 0.0, 0.0, 0.0, 1.0, 1.0, 1.0, 1.0, 1.0, 1.0, 1.0, 1.0, 1.0, 0.0, 0.0, 0.0, 1.0, 0.0, 0.0, 0.0, 1.0, 1.0, 1.0, 1.0, 1.0, 1.0, 1.0, 1.0, 1.0, 0.0, 0.0, 0.0, 1.0, 0.0, 0.0, 0.0, 1.0, 0.0, 0.0, 0.0, 1.0, 1.0, 1.0, 1.0, 1.0, 1.0, 1.0, 1.0, 1.0, 0.0, 0.0, 0.0, 1.0, 0.0, 0.0, 0.0, 1.0, 1.0, 1.0, 1.0, 1.0, 1.0, 1.0, 1.0, 1.0, 0.0, 0.0, 0.0, 1.0, 0.0, 0.0, 0.0, 1.0, 1.0, 1.0, 1.0, 1.0, 1.0, 1.0, 1.0, 1.0, 0.0, 0.0, 0.0, 1.0, 0.0, 0.0, 0.0, 1.0, 1.0, 1.0, 1.0, 1.0, 1.0, 1.0, 1.0, 1.0, 0.0, 0.0, 0.0, 1.0, 1.0, 1.0, 1.0, 1.0, 1.0, 1.0, 1.0, 1.0, 0.0, 0.0, 0.0, 1.0, 0.0, 0.0, 0.0, 1.0, 1.0, 1.0, 1.0, 1.0, 1.0, 1.0, 1.0, 1.0, 0.0, 0.0, 0.0, 1.0, 0.0, 0.0, 0.0, 1.0, 1.0, 1.0, 1.0, 1.0, 1.0, 1.0, 1.0, 1.0, 0.0, 0.0, 0.0, 1.0, 0.0, 0.0, 0.0, 1.0, 1.0, 1.0, 1.0, 1.0, 1.0, 1.0, 1.0, 1.0, 0.0, 0.0, 0.0, 1.0, 0.0, 0.0, 0.0, 1.0, 0.0, 0.0, 0.0, 1.0, 1.0, 1.0, 1.0, 1.0, 1.0, 1.0, 1.0, 1.0, 0.0, 0.0, 0.0, 1.0, 0.0, 0.0, 0.0, 1.0, 1.0, 1.0, 1.0, 1.0, 1.0, 1.0, 1.0, 1.0, 0.0, 0.0, 0.0, 1.0, 0.0, 0.0, 0.0, 1.0, 1.0, 1.0, 1.0, 1.0, 1.0, 1.0, 1.0, 1.0, 0.0, 0.0, 0.0, 1.0, 0.0, 0.0, 0.0, 1.0, 1.0, 1.0, 1.0, 1.0, 1.0, 1.0, 1.0, 1.0, 0.0, 0.0, 0.0, 1.0, 1.0, 1.0, 1.0, 1.0, 1.0, 1.0, 1.0, 1.0, 0.0, 0.0, 0.0, 1.0, 0.0, 0.0, 0.0, 1.0, 1.0, 1.0, 1.0, 1.0, 1.0, 1.0, 1.0, 1.0, 0.0, 0.0, 0.0, 1.0, 0.0, 0.0, 0.0, 1.0, 1.0, 1.0, 1.0, 1.0, 1.0, 1.0, 1.0, 1.0, 0.0, 0.0, 0.0, 1.0, 0.0, 0.0, 0.0, 1.0, 1.0, 1.0, 1.0, 1.0, 1.0, 1.0, 1.0, 1.0, 0.0, 0.0, 0.0, 1.0, 0.0, 0.0, 0.0, 1.0, 0.0, 0.0, 0.0, 1.0, 1.0, 1.0, 1.0, 1.0, 1.0, 1.0, 1.0, 1.0, 0.0, 0.0, 0.0, 1.0, 0.0, 0.0, 0.0, 1.0, 1.0, 1.0, 1.0, 1.0, 1.0, 1.0, 1.0, 1.0, 0.0, 0.0, 0.0, 1.0, 0.0, 0.0, 0.0, 1.0, 1.0, 1.0, 1.0, 1.0, 1.0, 1.0, 1.0, 1.0, 0.0, 0.0, 0.0, 1.0, 0.0, 0.0, 0.0, 1.0, 1.0, 1.0, 1.0, 1.0, 1.0, 1.0, 1.0, 1.0, 0.0, 0.0, 0.0, 1.0, 1.0, 1.0, 1.0, 1.0, 1.0, 1.0, 1.0, 1.0, 0.0, 0.0, 0.0, 1.0, 0.0, 0.0, 0.0, 1.0, 1.0, 1.0, 1.0, 1.0, 1.0, 1.0, 1.0, 1.0, 0.0, 0.0, 0.0, 1.0, 0.0, 0.0, 0.0, 1.0, 1.0, 1.0, 1.0, 1.0, 1.0, 1.0, 1.0, 1.0, 0.0, 0.0, 0.0, 1.0, 0.0, 0.0, 0.0, 1.0, 1.0, 1.0, 1.0, 1.0, 1.0, 1.0, 1.0, 1.0, 0.0, 0.0, 0.0, 1.0, 0.0, 0.0, 0.0, 1.0, 0.0, 0.0, 0.0, 1.0, 1.0, 1.0, 1.0, 1.0, 1.0, 1.0, 1.0, 1.0, 0.0, 0.0, 0.0, 1.0, 0.0, 0.0, 0.0, 1.0, 1.0, 1.0, 1.0, 1.0, 1.0, 1.0, 1.0, 1.0, 0.0, 0.0, 0.0, 1.0, 0.0, 0.0, 0.0, 1.0, 1.0, 1.0, 1.0, 1.0, 1.0, 1.0, 1.0, 1.0, 0.0, 0.0, 0.0, 1.0, 0.0, 0.0, 0.0, 1.0, 1.0, 1.0, 1.0, 1.0, 1.0, 1.0, 1.0, 1.0])
me_plane_016.use_remesh_fix_poles = True
me_plane_016.use_remesh_preserve_attributes = False
me_plane_016.update()
me_plane_016.normals_split_custom_set([tuple(v) for v in zip(*[iter([0.0, 1.0, -4.371e-08, -4.8e-05, 1.0, -4.371e-08, 4.777e-05, 1.0, -4.371e-08, -4.371e-08, 1.0, -4.371e-08, 1.589e-08, 1.0, -2.98e-08, 1.59e-08, 1.0, 4.794e-05, 1.589e-08, 1.0, -4.78e-05, 1.589e-08, 1.0, 1.033e-07, 2.87e-08, 1.0, -3.091e-08, -3.392e-05, 1.0, 3.392e-05, 3.381e-05, 1.0, -3.381e-05, -1.094e-08, 1.0, 8.729e-09, 2.87e-08, 1.0, -5.85e-08, 3.394e-05, 1.0, 3.385e-05, -3.375e-05, 1.0, -3.384e-05, 1.167e-07, 1.0, 2.946e-08, 3.394e-05, -1.0, 3.403e-05, -3.381e-05, -1.0, -3.372e-05, -4.922e-08, -1.0, 1.167e-07, -6.804e-08, -1.0, 9.784e-08, -1.589e-08, -1.0, 4.806e-05, -1.59e-08, -1.0, -4.774e-05, -1.589e-08, -1.0, 4.768e-08, -1.589e-08, -1.0, 2.98e-08, -3.396e-05, -1.0, 3.396e-05, 3.375e-05, -1.0, -3.375e-05, -1.153e-08, -1.0, 1.375e-08, -2.87e-08, -1.0, 3.091e-08, -4.8e-05, -1.0, 4.371e-08, 4.777e-05, -1.0, 4.371e-08, 1.192e-08, -1.0, 4.371e-08, 0.0, -1.0, 4.371e-08, -3.192e-08, 1.0, -2.986e-08, -3.278e-05, 1.0, 3.498e-05, 3.254e-05, 1.0, -3.503e-05, 4.564e-08, 1.0, 6.173e-08, 5.364e-08, 1.0, 1.05e-08, 3.519e-05, 1.0, 3.255e-05, -3.469e-05, 1.0, -3.281e-05, 9.525e-08, 1.0, 4.941e-08, -1.291e-07, 1.0, 4.321e-09, 1.713e-06, 1.0, 4.794e-05, -1.489e-06, 1.0, -4.778e-05, -1.287e-07, 1.0, 1.822e-08, 5.479e-09, 1.0, 7.434e-08, 4.791e-05, 1.0, -1.529e-06, -4.775e-05, 1.0, 1.434e-06, 9.778e-08, 1.0, -1.673e-07, 4.804e-05, -1.0, -1.442e-06, -4.775e-05, -1.0, 1.524e-06, 5.104e-08, -1.0, 9.968e-08, 4.004e-10, -1.0, 1.014e-07, 3.493e-05, -1.0, 3.301e-05, -3.508e-05, -1.0, -3.246e-05, 2.397e-08, -1.0, 4.418e-08, -4.471e-08, -1.0, -2.005e-08, 1.65e-06, -1.0, 4.8e-05, -1.553e-06, -1.0, -4.772e-05, 4.428e-08, -1.0, 1.641e-08, 4.369e-08, -1.0, -1.462e-09, -3.277e-05, -1.0, 3.511e-05, 3.272e-05, -1.0, -3.475e-05, -8.771e-08, -1.0, -1.675e-08, 3.192e-08, -1.0, 2.986e-08, 2.532e-08, 1.0, -4.909e-08, 3.042e-05, 1.0, -3.724e-05, -3.057e-05, 1.0, 3.664e-05, 5.673e-08, 1.0, -8.714e-08, 2.783e-08, 1.0, -3.371e-08, -3.698e-05, 1.0, -3.059e-05, 3.691e-05, 1.0, 3.026e-05, -1.737e-07, 1.0, -4.551e-08, 4.297e-08, 1.0, -9.797e-09, -4.76e-06, 1.0, -4.779e-05, 4.348e-06, 1.0, 4.757e-05, 3.652e-08, 1.0, -7.734e-08, -4.156e-09, 1.0, -4.351e-08, -4.778e-05, 1.0, 4.52e-06, 4.755e-05, 1.0, -4.585e-06, -4.767e-08, 1.0, -3.936e-08, -4.778e-05, -1.0, 4.607e-06, 4.756e-05, -1.0, -4.498e-06, 1.074e-08, -1.0, -1.3e-08, -1.134e-09, -1.0, -1.187e-08, -3.704e-05, -1.0, -3.053e-05, 3.677e-05, -1.0, 3.057e-05, 5.726e-08, -1.0, -5.063e-08, -2.783e-08, -1.0, 3.371e-08, -4.367e-06, -1.0, -4.777e-05, 4.736e-06, -1.0, 4.754e-05, -3.955e-08, -1.0, 4.569e-08, -4.297e-08, -1.0, 9.797e-09, 3.072e-05, -1.0, -3.68e-05, -3.034e-05, -1.0, 3.697e-05, -5.226e-08, -1.0, 8.826e-08, 6.982e-08, -1.0, 1.276e-07, 1.051e-07, 1.0, -5.633e-08, 1.362e-06, 1.0, -4.804e-05, -1.623e-06, 1.0, 4.774e-05, 1.037e-07, 1.0, -1.068e-08, -2.566e-08, 1.0, -1.331e-07, -4.797e-05, 1.0, -1.508e-06, 4.775e-05, 1.0, 1.475e-06, -4.7e-08, 1.0, 1.048e-07, 1.788e-08, 1.0, -4.48e-08, -3.29e-05, 1.0, -3.508e-05, 3.274e-05, 1.0, 3.479e-05, 1.925e-09, 1.0, -6.179e-08, 8.335e-08, 1.0, 2.528e-08, -3.505e-05, 1.0, 3.271e-05, 3.474e-05, 1.0, -3.286e-05, 6.328e-08, 1.0, 4.414e-08, -3.491e-05, -1.0, 3.303e-05, 3.489e-05, -1.0, -3.256e-05, -4.291e-08, -1.0, 2.396e-08, -3.982e-08, -1.0, 2.105e-08, -4.797e-05, -1.0, -1.6e-06, 4.774e-05, -1.0, 1.621e-06, 1.149e-08, -1.0, 1.427e-08, 2.934e-08, -1.0, 1.483e-08, -3.282e-05, -1.0, -3.486e-05, 3.268e-05, -1.0, 3.484e-05, 3.753e-08, -1.0, 1.038e-07, -1.788e-08, -1.0, 4.48e-08, 1.627e-06, -1.0, -4.788e-05, -1.353e-06, -1.0, 4.775e-05, -1.055e-07, -1.0, 6.828e-08, -1.051e-07, -1.0, 5.633e-08, 5.355e-09, 1.0, 2.024e-09, 1.502e-06, 1.0, -4.803e-05, -1.481e-06, 1.0, 4.769e-05, 8.631e-09, 1.0, -1.031e-07, -2.754e-08, 1.0, -1.291e-08, -4.797e-05, 1.0, -1.626e-06, 4.769e-05, 1.0, 1.593e-06, -1.588e-07, 1.0, -1.363e-07, 6.132e-08, 1.0, -8.562e-08, -3.294e-05, 1.0, -3.503e-05, 3.258e-05, 1.0, 3.488e-05, -1.08e-07, 1.0, 8.237e-08, 1.038e-07, 1.0, 4.7e-08, -3.495e-05, 1.0, 3.281e-05, 3.489e-05, 1.0, -3.263e-05, -1.664e-07, 1.0, -2.627e-08, -3.493e-05, -1.0, 3.3e-05, 3.474e-05, -1.0, -3.279e-05, -6.332e-08, -1.0, 2.238e-09, -6.023e-08, -1.0, -6.658e-10, -4.797e-05, -1.0, -1.483e-06, 4.781e-05, -1.0, 1.383e-06, 7.831e-09, -1.0, 1.316e-07, 3.126e-08, -1.0, -1.062e-07, -3.271e-05, -1.0, -3.501e-05, 3.266e-05, -1.0, 3.492e-05, -5.91e-09, -1.0, 1.446e-07, 2.556e-08, -1.0, 3.99e-09, 1.479e-06, -1.0, -4.792e-05, -1.623e-06, -1.0, 4.78e-05, 1.03e-07, -1.0, 7.477e-08, -1.384e-08, -1.0, -2.289e-09])] * 3)])

# ---- objects
ob_plane_001 = bpy.data.objects.new('Plane.001', me_plane_001)
ob_plane = bpy.data.objects.new('Plane', me_plane_003)
ob_plane_003 = bpy.data.objects.new('Plane.003', me_plane_005)
ob_plane_005 = bpy.data.objects.new('Plane.005', me_plane_007)
ob_plane_006 = bpy.data.objects.new('Plane.006', me_plane_008)
ob_plane_008 = bpy.data.objects.new('Plane.008', me_plane_010)
ob_camera = bpy.data.objects.new('Camera', cam_camera_001)
ob_area = bpy.data.objects.new('Area', light_area)
ob_point = bpy.data.objects.new('Point', light_point)
ob_plane_010 = bpy.data.objects.new('Plane.010', me_plane_013)
ob_plane_011 = bpy.data.objects.new('Plane.011', me_plane_014)
ob_point_001 = bpy.data.objects.new('Point.001', light_point_001)
ob_point_002 = bpy.data.objects.new('Point.002', light_point_002)
ob_point_003 = bpy.data.objects.new('Point.003', light_point_003)
ob_point_004 = bpy.data.objects.new('Point.004', light_point_004)
ob_plane_002 = bpy.data.objects.new('Plane.002', me_plane_016)

# ---- transforms, parenting, visibility, modifiers, constraints
ob_plane_001.location = (0.0, 0.0, 0.0)
ob_plane_001.rotation_euler = (1.571, -0.0, 1.047)
ob_plane_001.hide_render = True
ob_plane.location = (0.1997, 0.1413, 0.0607)
ob_plane.rotation_euler = (1.501, 0.1123, 0.2074)
ob_plane.scale = (0.1613, 0.1418, 0.1614)
ob_plane_003.location = (-0.1117, 0.6529, 0.05123)
ob_plane_003.rotation_euler = (1.497, 0.02058, 0.3116)
ob_plane_003.scale = (0.1365, 0.1201, 0.1365)
ob_plane_005.location = (0.8192, -1.576, 0.112)
ob_plane_005.rotation_euler = (1.576, 0.0866, -0.4919)
ob_plane_005.scale = (0.1306, 0.1148, 0.1306)
ob_plane_006.location = (-0.6846, 1.406, 0.05646)
ob_plane_006.rotation_euler = (1.521, -0.05679, 12.64)
ob_plane_006.scale = (0.1597, 0.1403, 0.1597)
ob_plane_008.location = (-1.021, -0.3832, 0.02303)
ob_plane_008.rotation_euler = (1.421, -0.01059, 6.748)
ob_plane_008.scale = (0.1144, 0.1008, 0.1145)
ob_camera.location = (-0.111, -4.259, 1.142)
ob_camera.rotation_euler = (1.571, -0.0, -0.0)
ob_camera.scale = (0.3544, 0.3544, 0.3544)
ob_area.location = (-0.1512, -5.458, 2.964)
ob_area.rotation_euler = (1.289, -0.0, 0.0)
ob_area.scale = (0.02227, 0.02227, 0.02227)
ob_point.location = (-2.127, 1.198, 0.7772)
ob_point.scale = (11.75, 11.75, 11.75)
ob_plane_010.location = (-0.334, 0.1562, 0.06642)
ob_plane_010.rotation_euler = (1.412, -0.05106, 12.54)
ob_plane_010.scale = (0.1527, 0.1346, 0.1529)
ob_plane_011.location = (0.4975, 0.4822, 0.09871)
ob_plane_011.rotation_euler = (1.497, 0.04736, 6.45)
ob_plane_011.scale = (0.1223, 0.1078, 0.1224)
ob_point_001.location = (-0.06927, -1.374, 0.3634)
ob_point_002.location = (-1.309, -1.374, 0.124)
ob_point_003.location = (0.5965, 1.983, 1.779)
ob_point_004.location = (-2.946, 0.7399, 2.614)
ob_plane_002.location = (-0.4279, 0.9149, 1.769)
ob_plane_002.rotation_euler = (1.571, -0.0, 0.0)
ob_plane_002.scale = (1.836, 1.836, 1.836)

# ---- collection membership
col_collection.objects.link(ob_plane_001)
col_collection.objects.link(ob_plane)
col_collection.objects.link(ob_plane_003)
col_collection.objects.link(ob_plane_005)
col_collection.objects.link(ob_plane_006)
col_collection.objects.link(ob_plane_008)
col_collection.objects.link(ob_camera)
col_collection.objects.link(ob_area)
col_collection.objects.link(ob_point)
col_collection.objects.link(ob_plane_010)
col_collection.objects.link(ob_plane_011)
col_collection.objects.link(ob_point_001)
col_collection.objects.link(ob_point_002)
col_collection.objects.link(ob_point_003)
col_collection.objects.link(ob_point_004)
col_collection.objects.link(ob_plane_002)

# ---- scene / render settings (as saved in the file)
scene.camera = ob_camera
scene.frame_start = 1; scene.frame_end = 250; scene.frame_set(4)
scene.render.engine = 'CYCLES'
scene.render.resolution_x = 512
scene.render.resolution_y = 512
scene.render.film_transparent = True
scene.cycles.sampling_pattern = 'TABULATED_SOBOL'
scene.cycles.use_light_tree = False
scene.cycles.diffuse_bounces = 20
scene.cycles.transmission_bounces = 20
scene.view_settings.view_transform = 'Filmic'
bpy.context.view_layer.update()

